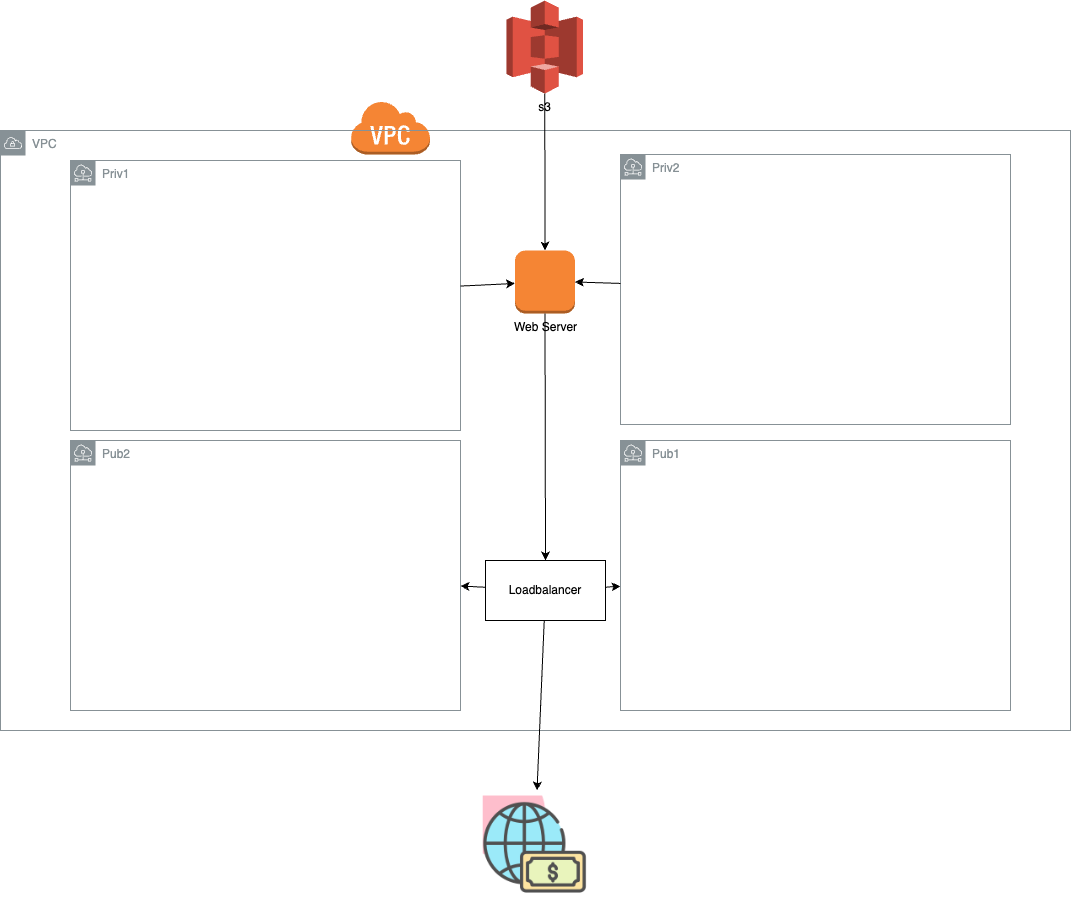

The diagram above was exported from draw.io. Its source (the exported page's mxGraphModel, read from the mxfile embedded in the PNG):
<mxGraphModel dx="1242" dy="1653" grid="1" gridSize="10" guides="1" tooltips="1" connect="1" arrows="1" fold="1" page="1" pageScale="1" pageWidth="1169" pageHeight="827" math="0" shadow="0">
  <root>
    <mxCell id="0" />
    <mxCell id="1" parent="0" />
    <mxCell id="tLRX5ebOvT94SJdkP3TI-2" value="" style="outlineConnect=0;dashed=0;verticalLabelPosition=bottom;verticalAlign=top;align=center;html=1;shape=mxgraph.aws3.virtual_private_cloud;fillColor=#F58534;gradientColor=none;" vertex="1" parent="1">
      <mxGeometry x="390" y="20" width="79.5" height="54" as="geometry" />
    </mxCell>
    <mxCell id="tLRX5ebOvT94SJdkP3TI-5" value="VPC" style="sketch=0;outlineConnect=0;gradientColor=none;html=1;whiteSpace=wrap;fontSize=12;fontStyle=0;shape=mxgraph.aws4.group;grIcon=mxgraph.aws4.group_vpc;strokeColor=#879196;fillColor=none;verticalAlign=top;align=left;spacingLeft=30;fontColor=#879196;dashed=0;" vertex="1" parent="1">
      <mxGeometry x="40" y="50" width="1070" height="600" as="geometry" />
    </mxCell>
    <mxCell id="tLRX5ebOvT94SJdkP3TI-6" value="Priv1" style="sketch=0;outlineConnect=0;gradientColor=none;html=1;whiteSpace=wrap;fontSize=12;fontStyle=0;shape=mxgraph.aws4.group;grIcon=mxgraph.aws4.group_subnet;strokeColor=#879196;fillColor=none;verticalAlign=top;align=left;spacingLeft=30;fontColor=#879196;dashed=0;" vertex="1" parent="1">
      <mxGeometry x="110" y="80" width="390" height="270" as="geometry" />
    </mxCell>
    <mxCell id="tLRX5ebOvT94SJdkP3TI-9" value="Priv2" style="sketch=0;outlineConnect=0;gradientColor=none;html=1;whiteSpace=wrap;fontSize=12;fontStyle=0;shape=mxgraph.aws4.group;grIcon=mxgraph.aws4.group_subnet;strokeColor=#879196;fillColor=none;verticalAlign=top;align=left;spacingLeft=30;fontColor=#879196;dashed=0;" vertex="1" parent="1">
      <mxGeometry x="660" y="74" width="390" height="270" as="geometry" />
    </mxCell>
    <mxCell id="tLRX5ebOvT94SJdkP3TI-10" value="Pub2" style="sketch=0;outlineConnect=0;gradientColor=none;html=1;whiteSpace=wrap;fontSize=12;fontStyle=0;shape=mxgraph.aws4.group;grIcon=mxgraph.aws4.group_subnet;strokeColor=#879196;fillColor=none;verticalAlign=top;align=left;spacingLeft=30;fontColor=#879196;dashed=0;" vertex="1" parent="1">
      <mxGeometry x="110" y="360" width="390" height="270" as="geometry" />
    </mxCell>
    <mxCell id="tLRX5ebOvT94SJdkP3TI-11" value="Pub1" style="sketch=0;outlineConnect=0;gradientColor=none;html=1;whiteSpace=wrap;fontSize=12;fontStyle=0;shape=mxgraph.aws4.group;grIcon=mxgraph.aws4.group_subnet;strokeColor=#879196;fillColor=none;verticalAlign=top;align=left;spacingLeft=30;fontColor=#879196;dashed=0;" vertex="1" parent="1">
      <mxGeometry x="660" y="360" width="390" height="270" as="geometry" />
    </mxCell>
    <mxCell id="tLRX5ebOvT94SJdkP3TI-12" value="Loadbalancer&lt;br&gt;" style="rounded=0;whiteSpace=wrap;html=1;" vertex="1" parent="1">
      <mxGeometry x="525" y="480" width="120" height="60" as="geometry" />
    </mxCell>
    <mxCell id="tLRX5ebOvT94SJdkP3TI-13" value="Web Server" style="outlineConnect=0;dashed=0;verticalLabelPosition=bottom;verticalAlign=top;align=center;html=1;shape=mxgraph.aws3.instance;fillColor=#F58534;gradientColor=none;" vertex="1" parent="1">
      <mxGeometry x="554.5" y="170" width="60" height="63" as="geometry" />
    </mxCell>
    <mxCell id="tLRX5ebOvT94SJdkP3TI-15" value="" style="endArrow=classic;html=1;rounded=0;entryX=0.5;entryY=0;entryDx=0;entryDy=0;exitX=0.5;exitY=1;exitDx=0;exitDy=0;exitPerimeter=0;" edge="1" parent="1" source="tLRX5ebOvT94SJdkP3TI-13" target="tLRX5ebOvT94SJdkP3TI-12">
      <mxGeometry width="50" height="50" relative="1" as="geometry">
        <mxPoint x="610" y="350" as="sourcePoint" />
        <mxPoint x="660" y="300" as="targetPoint" />
      </mxGeometry>
    </mxCell>
    <mxCell id="tLRX5ebOvT94SJdkP3TI-17" value="" style="endArrow=classic;html=1;rounded=0;entryX=1;entryY=0.5;entryDx=0;entryDy=0;entryPerimeter=0;" edge="1" parent="1" source="tLRX5ebOvT94SJdkP3TI-9" target="tLRX5ebOvT94SJdkP3TI-13">
      <mxGeometry width="50" height="50" relative="1" as="geometry">
        <mxPoint x="605" y="253" as="sourcePoint" />
        <mxPoint x="605" y="500" as="targetPoint" />
      </mxGeometry>
    </mxCell>
    <mxCell id="tLRX5ebOvT94SJdkP3TI-18" value="" style="endArrow=classic;html=1;rounded=0;" edge="1" parent="1" source="tLRX5ebOvT94SJdkP3TI-6" target="tLRX5ebOvT94SJdkP3TI-13">
      <mxGeometry width="50" height="50" relative="1" as="geometry">
        <mxPoint x="610" y="350" as="sourcePoint" />
        <mxPoint x="660" y="300" as="targetPoint" />
      </mxGeometry>
    </mxCell>
    <mxCell id="tLRX5ebOvT94SJdkP3TI-19" value="" style="endArrow=classic;html=1;rounded=0;" edge="1" parent="1" source="tLRX5ebOvT94SJdkP3TI-12" target="tLRX5ebOvT94SJdkP3TI-11">
      <mxGeometry width="50" height="50" relative="1" as="geometry">
        <mxPoint x="610" y="350" as="sourcePoint" />
        <mxPoint x="660" y="300" as="targetPoint" />
      </mxGeometry>
    </mxCell>
    <mxCell id="tLRX5ebOvT94SJdkP3TI-20" value="" style="endArrow=classic;html=1;rounded=0;" edge="1" parent="1" source="tLRX5ebOvT94SJdkP3TI-12" target="tLRX5ebOvT94SJdkP3TI-10">
      <mxGeometry width="50" height="50" relative="1" as="geometry">
        <mxPoint x="610" y="350" as="sourcePoint" />
        <mxPoint x="660" y="300" as="targetPoint" />
      </mxGeometry>
    </mxCell>
    <mxCell id="tLRX5ebOvT94SJdkP3TI-21" value="s3" style="outlineConnect=0;dashed=0;verticalLabelPosition=bottom;verticalAlign=top;align=center;html=1;shape=mxgraph.aws3.s3;fillColor=#E05243;gradientColor=none;" vertex="1" parent="1">
      <mxGeometry x="546" y="-80" width="76.5" height="93" as="geometry" />
    </mxCell>
    <mxCell id="tLRX5ebOvT94SJdkP3TI-22" value="" style="endArrow=classic;html=1;rounded=0;entryX=0.5;entryY=0;entryDx=0;entryDy=0;entryPerimeter=0;" edge="1" parent="1" source="tLRX5ebOvT94SJdkP3TI-21" target="tLRX5ebOvT94SJdkP3TI-13">
      <mxGeometry width="50" height="50" relative="1" as="geometry">
        <mxPoint x="610" y="360" as="sourcePoint" />
        <mxPoint x="660" y="310" as="targetPoint" />
      </mxGeometry>
    </mxCell>
    <mxCell id="tLRX5ebOvT94SJdkP3TI-23" value="" style="shape=image;html=1;verticalAlign=top;verticalLabelPosition=bottom;labelBackgroundColor=#ffffff;imageAspect=0;aspect=fixed;image=https://cdn0.iconfinder.com/data/icons/business-startup-10/50/17-128.png" vertex="1" parent="1">
      <mxGeometry x="520.25" y="710" width="108" height="108" as="geometry" />
    </mxCell>
    <mxCell id="tLRX5ebOvT94SJdkP3TI-24" value="" style="endArrow=classic;html=1;rounded=0;" edge="1" parent="1" source="tLRX5ebOvT94SJdkP3TI-12" target="tLRX5ebOvT94SJdkP3TI-23">
      <mxGeometry width="50" height="50" relative="1" as="geometry">
        <mxPoint x="610" y="590" as="sourcePoint" />
        <mxPoint x="660" y="540" as="targetPoint" />
      </mxGeometry>
    </mxCell>
  </root>
</mxGraphModel>